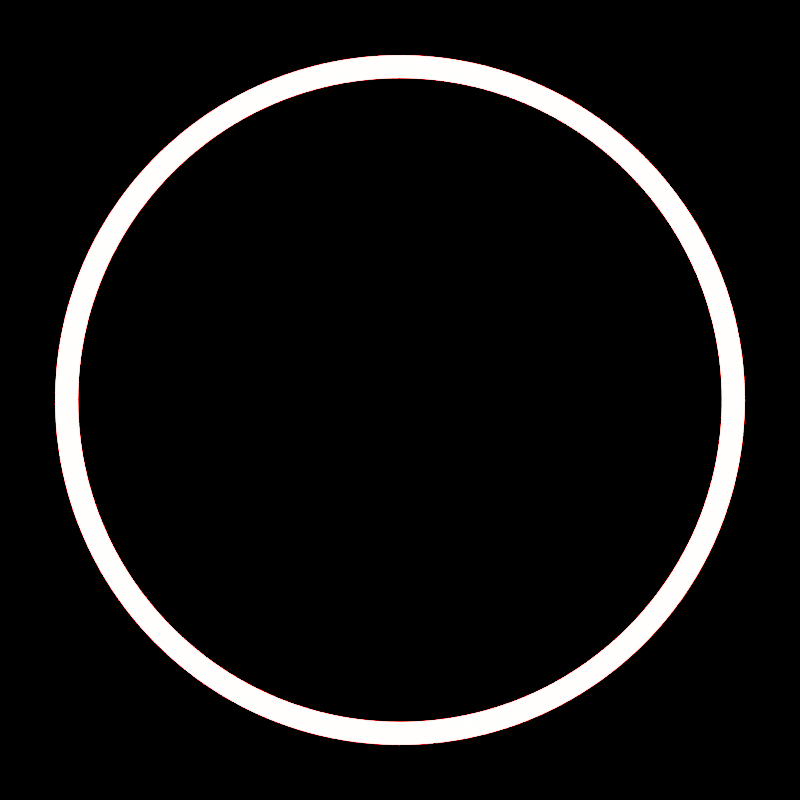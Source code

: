 # Source: ProjecT.blend  (saved by Blender 4.1.23; exported with 4.5.12 LTS)
import bpy
from mathutils import Matrix  # noqa: F401  (used for matrix-valued properties, if any)

bpy.ops.wm.read_factory_settings(use_empty=True)
scene = bpy.context.scene
scene.name = 'Scene'

# ---- materials (node trees are filled in below, after node groups)
mat_material_reflective_metaball = bpy.data.materials.new('material.reflective.metaball')
mat_material_emission = bpy.data.materials.new('material.emission.')

# ---- material node trees
mat_material_reflective_metaball.use_nodes = True; mat_material_reflective_metaball.node_tree.nodes.clear()
_N = mat_material_reflective_metaball.node_tree.nodes; _L = mat_material_reflective_metaball.node_tree.links
n0 = _N.new('ShaderNodeBsdfPrincipled'); n0.name = 'Principled BSDF'; n0.location = (0, 0)
n0.inputs[0].default_value = (0.1046, 0.2307, 0.4397, 1.0)
n0.inputs[2].default_value = 0.1
n1 = _N.new('ShaderNodeOutputMaterial'); n1.name = 'Material Output'; n1.location = (200, 0)
_L.new(n0.outputs[0], n1.inputs[0])
n1.is_active_output = True
mat_material_emission.use_nodes = True; mat_material_emission.node_tree.nodes.clear()
_N = mat_material_emission.node_tree.nodes; _L = mat_material_emission.node_tree.links
n0 = _N.new('ShaderNodeOutputMaterial'); n0.name = 'Material Output'; n0.location = (300, 300)
n1 = _N.new('ShaderNodeEmission'); n1.name = 'Emission'; n1.location = (0, 0)
n1.inputs[0].default_value = (0.8469, 0.02416, 0.0331, 1.0)
n1.inputs[1].default_value = 30.0
_L.new(n1.outputs[0], n0.inputs[0])
n0.is_active_output = True

# ---- world
world_world = bpy.data.worlds.new('World'); scene.world = world_world
world_world.use_nodes = True; world_world.node_tree.nodes.clear()
_N = world_world.node_tree.nodes; _L = world_world.node_tree.links
n0 = _N.new('ShaderNodeBackground'); n0.name = 'Background'; n0.location = (10, 300)
n0.inputs[0].default_value = (0.0, 0.0, 0.0, 1.0)
n1 = _N.new('ShaderNodeOutputWorld'); n1.name = 'World Output'; n1.location = (300, 300)
_L.new(n0.outputs[0], n1.inputs[0])
n1.is_active_output = True
world_world.use_sun_shadow = False
world_world.sun_shadow_jitter_overblur = 0.0

# ---- cameras
cam_camera = bpy.data.cameras.new('Camera')
cam_camera.passepartout_alpha = 0.9
cam_camera.lens = 70.0

# ---- lights
light_area = bpy.data.lights.new('Area', 'AREA')
light_area.color = (0.05448, 0.8228, 0.7231)
light_area.transmission_factor = 0.0
light_area.energy = 100.0
light_area.shadow_maximum_resolution = 0.006
light_area.use_absolute_resolution = True
light_area.shape = 'DISK'
light_area.size = 1.0
light_area.size_y = 1.0

# ---- curves / text
cu_b_ziercircle = bpy.data.curves.new('BézierCircle', 'CURVE')
cu_b_ziercircle.dimensions = '3D'
_sp = cu_b_ziercircle.splines.new('BEZIER'); _sp.bezier_points.add(3)
_sp.bezier_points.foreach_set('co', [0.2808, -0.892, 0.3542, -0.9539, -0.3003, 0.0, -0.2808, 0.892, -0.3542, 0.9539, 0.3003, 0.0])
_sp.bezier_points.foreach_set('handle_left', [0.8074, -0.7262, 0.3542, -0.7988, -0.7928, 0.1956, -0.8074, 0.7262, -0.3542, 0.7988, 0.7928, -0.1956])
_sp.bezier_points.foreach_set('handle_right', [-0.2459, -1.058, 0.3542, -1.109, 0.1922, -0.1956, 0.2459, 1.058, -0.3542, 1.109, -0.1922, 0.1956])
for _p, _l, _r in zip(_sp.bezier_points, ['AUTO', 'AUTO', 'AUTO', 'AUTO'], ['AUTO', 'AUTO', 'AUTO', 'AUTO']): _p.handle_left_type = _l; _p.handle_right_type = _r
_sp.order_u = 0
_sp.order_v = 0
_sp.use_cyclic_u = True
cu_b_ziercircle.path_duration = 360
cu_b_ziercircle.use_path = True
cu_b_ziercircle.eval_time = 270.0
cu_b_ziercircle.fill_mode = 'FULL'
cu_b_ziercircle_001 = bpy.data.curves.new('BézierCircle.001', 'CURVE')
cu_b_ziercircle_001.dimensions = '3D'
_sp = cu_b_ziercircle_001.splines.new('BEZIER'); _sp.bezier_points.add(3)
_sp.bezier_points.foreach_set('co', [-0.1561, -0.6907, 0.7061, 0.9754, -0.2204, 0.0, 0.1561, 0.6907, -0.7061, -0.9754, 0.2204, 0.0])
_sp.bezier_points.foreach_set('handle_left', [-0.6946, -0.569, 0.7061, 0.8892, -0.6018, 0.3898, 0.6946, 0.569, -0.7061, -0.8892, 0.6018, -0.3898])
_sp.bezier_points.foreach_set('handle_right', [0.3825, -0.8124, 0.7061, 1.062, 0.1609, -0.3898, -0.3825, 0.8124, -0.7061, -1.062, -0.1609, 0.3898])
for _p, _l, _r in zip(_sp.bezier_points, ['AUTO', 'AUTO', 'AUTO', 'AUTO'], ['AUTO', 'AUTO', 'AUTO', 'AUTO']): _p.handle_left_type = _l; _p.handle_right_type = _r
_sp.order_u = 0
_sp.order_v = 0
_sp.use_cyclic_u = True
cu_b_ziercircle_001.path_duration = 360
cu_b_ziercircle_001.use_path = True
cu_b_ziercircle_001.eval_time = 270.0
cu_b_ziercircle_001.fill_mode = 'FULL'
cu_b_ziercircle_002 = bpy.data.curves.new('BézierCircle.002', 'CURVE')
cu_b_ziercircle_002.dimensions = '3D'
_sp = cu_b_ziercircle_002.splines.new('BEZIER'); _sp.bezier_points.add(3)
_sp.bezier_points.foreach_set('co', [0.7703, 0.6093, -0.1883, -0.6203, 0.7843, 0.0, -0.7703, -0.6093, 0.1883, 0.6203, -0.7843, 0.0])
_sp.bezier_points.foreach_set('handle_left', [1.113, 0.1762, -0.1883, -0.195, 1.121, -0.1039, -1.113, -0.1762, 0.1883, 0.195, -1.121, 0.1039])
_sp.bezier_points.foreach_set('handle_right', [0.4278, 1.042, -0.1883, -1.046, 0.4479, 0.1039, -0.4278, -1.042, 0.1883, 1.046, -0.4479, -0.1039])
for _p, _l, _r in zip(_sp.bezier_points, ['AUTO', 'AUTO', 'AUTO', 'AUTO'], ['AUTO', 'AUTO', 'AUTO', 'AUTO']): _p.handle_left_type = _l; _p.handle_right_type = _r
_sp.order_u = 0
_sp.order_v = 0
_sp.use_cyclic_u = True
cu_b_ziercircle_002.path_duration = 360
cu_b_ziercircle_002.use_path = True
cu_b_ziercircle_002.eval_time = 270.0
cu_b_ziercircle_002.fill_mode = 'FULL'
cu_b_ziercircle_003 = bpy.data.curves.new('BézierCircle.003', 'CURVE')
cu_b_ziercircle_003.dimensions = '3D'
_sp = cu_b_ziercircle_003.splines.new('BEZIER'); _sp.bezier_points.add(3)
_sp.bezier_points.foreach_set('co', [0.4806, 0.002616, -0.877, -0.005444, 1.0, 0.0, -0.4806, -0.002616, 0.877, 0.005444, -1.0, 0.0])
_sp.bezier_points.foreach_set('handle_left', [0.4836, -0.5495, -0.877, 0.2599, 1.001, -0.4842, -0.4836, 0.5495, 0.877, -0.2599, -1.001, 0.4842])
_sp.bezier_points.foreach_set('handle_right', [0.4776, 0.5547, -0.877, -0.2708, 0.9985, 0.4842, -0.4776, -0.5547, 0.877, 0.2708, -0.9985, -0.4842])
for _p, _l, _r in zip(_sp.bezier_points, ['AUTO', 'AUTO', 'AUTO', 'AUTO'], ['AUTO', 'AUTO', 'AUTO', 'AUTO']): _p.handle_left_type = _l; _p.handle_right_type = _r
_sp.order_u = 0
_sp.order_v = 0
_sp.use_cyclic_u = True
cu_b_ziercircle_003.path_duration = 360
cu_b_ziercircle_003.use_path = True
cu_b_ziercircle_003.eval_time = 270.0
cu_b_ziercircle_003.fill_mode = 'FULL'
cu_b_ziercircle_004 = bpy.data.curves.new('BézierCircle.004', 'CURVE')
cu_b_ziercircle_004.dimensions = '3D'
_sp = cu_b_ziercircle_004.splines.new('BEZIER'); _sp.bezier_points.add(3)
_sp.bezier_points.foreach_set('co', [0.5929, -0.5467, 0.5913, 0.6779, 0.7352, 0.0, -0.5929, 0.5467, -0.5913, -0.6779, -0.7352, 0.0])
_sp.bezier_points.foreach_set('handle_left', [0.2186, -0.9526, 0.5913, 1.005, 0.4334, 0.3265, -0.2186, 0.9526, -0.5913, -1.005, -0.4334, -0.3265])
_sp.bezier_points.foreach_set('handle_right', [0.9672, -0.1407, 0.5913, 0.3505, 1.037, -0.3265, -0.9672, 0.1407, -0.5913, -0.3505, -1.037, 0.3265])
for _p, _l, _r in zip(_sp.bezier_points, ['AUTO', 'AUTO', 'AUTO', 'AUTO'], ['AUTO', 'AUTO', 'AUTO', 'AUTO']): _p.handle_left_type = _l; _p.handle_right_type = _r
_sp.order_u = 0
_sp.order_v = 0
_sp.use_cyclic_u = True
cu_b_ziercircle_004.path_duration = 360
cu_b_ziercircle_004.use_path = True
cu_b_ziercircle_004.eval_time = 270.0
cu_b_ziercircle_004.fill_mode = 'FULL'
cu_b_ziercircle_005 = bpy.data.curves.new('BézierCircle.005', 'CURVE')
cu_b_ziercircle_005.dimensions = '3D'
_sp = cu_b_ziercircle_005.splines.new('BEZIER'); _sp.bezier_points.add(3)
_sp.bezier_points.foreach_set('co', [-0.7111, -0.2452, 0.659, -0.326, 0.9454, 0.0, 0.7111, 0.2452, -0.659, 0.326, -0.9454, 0.0])
_sp.bezier_points.foreach_set('handle_left', [-0.5311, -0.7672, 0.659, -0.7186, 0.81, 0.3638, 0.5311, 0.7672, -0.659, 0.7186, -0.81, -0.3638])
_sp.bezier_points.foreach_set('handle_right', [-0.8911, 0.2768, 0.659, 0.06665, 1.081, -0.3638, 0.8911, -0.2768, -0.659, -0.06665, -1.081, 0.3638])
for _p, _l, _r in zip(_sp.bezier_points, ['AUTO', 'AUTO', 'AUTO', 'AUTO'], ['AUTO', 'AUTO', 'AUTO', 'AUTO']): _p.handle_left_type = _l; _p.handle_right_type = _r
_sp.order_u = 0
_sp.order_v = 0
_sp.use_cyclic_u = True
cu_b_ziercircle_005.path_duration = 360
cu_b_ziercircle_005.use_path = True
cu_b_ziercircle_005.eval_time = 270.0
cu_b_ziercircle_005.fill_mode = 'FULL'
cu_b_ziercircle_006 = bpy.data.curves.new('BézierCircle.006', 'CURVE')
cu_b_ziercircle_006.dimensions = '3D'
_sp = cu_b_ziercircle_006.splines.new('BEZIER'); _sp.bezier_points.add(3)
_sp.bezier_points.foreach_set('co', [0.3768, 0.2118, 0.9018, 0.4899, -0.8718, 0.0, -0.3768, -0.2118, -0.9018, -0.4899, 0.8718, 0.0])
_sp.bezier_points.foreach_set('handle_left', [0.1063, 0.6931, 0.9018, 0.698, -0.7548, 0.4979, -0.1063, -0.6931, -0.9018, -0.698, 0.7548, -0.4979])
_sp.bezier_points.foreach_set('handle_right', [0.6473, -0.2696, 0.9018, 0.2819, -0.9887, -0.4979, -0.6473, 0.2696, -0.9018, -0.2819, 0.9887, 0.4979])
for _p, _l, _r in zip(_sp.bezier_points, ['AUTO', 'AUTO', 'AUTO', 'AUTO'], ['AUTO', 'AUTO', 'AUTO', 'AUTO']): _p.handle_left_type = _l; _p.handle_right_type = _r
_sp.order_u = 0
_sp.order_v = 0
_sp.use_cyclic_u = True
cu_b_ziercircle_006.path_duration = 360
cu_b_ziercircle_006.use_path = True
cu_b_ziercircle_006.eval_time = 270.0
cu_b_ziercircle_006.fill_mode = 'FULL'
cu_b_ziercircle_007 = bpy.data.curves.new('BézierCircle.007', 'CURVE')
cu_b_ziercircle_007.dimensions = '3D'
_sp = cu_b_ziercircle_007.splines.new('BEZIER'); _sp.bezier_points.add(3)
_sp.bezier_points.foreach_set('co', [0.6518, -0.4882, 0.5804, -0.5995, -0.8004, 0.0, -0.6518, 0.4882, -0.5804, 0.5995, 0.8004, 0.0])
_sp.bezier_points.foreach_set('handle_left', [0.9828, -0.04628, 0.5804, -0.2396, -1.07, 0.3204, -0.9828, 0.04628, -0.5804, 0.2396, 1.07, -0.3204])
_sp.bezier_points.foreach_set('handle_right', [0.3208, -0.9301, 0.5804, -0.9594, -0.5308, -0.3204, -0.3208, 0.9301, -0.5804, 0.9594, 0.5308, 0.3204])
for _p, _l, _r in zip(_sp.bezier_points, ['AUTO', 'AUTO', 'AUTO', 'AUTO'], ['AUTO', 'AUTO', 'AUTO', 'AUTO']): _p.handle_left_type = _l; _p.handle_right_type = _r
_sp.order_u = 0
_sp.order_v = 0
_sp.use_cyclic_u = True
cu_b_ziercircle_007.path_duration = 360
cu_b_ziercircle_007.use_path = True
cu_b_ziercircle_007.eval_time = 270.0
cu_b_ziercircle_007.fill_mode = 'FULL'
cu_b_ziercircle_008 = bpy.data.curves.new('BézierCircle.008', 'CURVE')
cu_b_ziercircle_008.dimensions = '3D'
_sp = cu_b_ziercircle_008.splines.new('BEZIER'); _sp.bezier_points.add(3)
_sp.bezier_points.foreach_set('co', [-0.08842, -0.5365, -0.8392, 0.9867, -0.1626, 0.0, 0.08842, 0.5365, 0.8392, -0.9867, 0.1626, 0.0])
_sp.bezier_points.foreach_set('handle_left', [-0.6332, -0.4467, -0.8392, 0.9379, -0.4588, -0.4634, 0.6332, 0.4467, 0.8392, -0.9379, 0.4588, 0.4634])
_sp.bezier_points.foreach_set('handle_right', [0.4564, -0.6263, -0.8392, 1.036, 0.1336, 0.4634, -0.4564, 0.6263, 0.8392, -1.036, -0.1336, -0.4634])
for _p, _l, _r in zip(_sp.bezier_points, ['ALIGNED', 'ALIGNED', 'ALIGNED', 'ALIGNED'], ['ALIGNED', 'ALIGNED', 'ALIGNED', 'ALIGNED']): _p.handle_left_type = _l; _p.handle_right_type = _r
_sp.order_u = 0
_sp.order_v = 0
_sp.use_cyclic_u = True
cu_b_ziercircle_008.path_duration = 360
cu_b_ziercircle_008.use_path = True
cu_b_ziercircle_008.eval_time = 270.0
cu_b_ziercircle_008.fill_mode = 'FULL'
cu_b_ziercircle_009 = bpy.data.curves.new('BézierCircle.009', 'CURVE')
cu_b_ziercircle_009.dimensions = '3D'
_sp = cu_b_ziercircle_009.splines.new('BEZIER'); _sp.bezier_points.add(3)
_sp.bezier_points.foreach_set('co', [0.6589, -0.5641, -0.4977, 0.6503, 0.7596, 0.0, -0.6589, 0.5641, 0.4977, -0.6503, -0.7596, 0.0])
_sp.bezier_points.foreach_set('handle_left', [0.2998, -0.9835, -0.4977, 1.014, 0.4482, -0.2748, -0.2998, 0.9835, 0.4977, -1.014, -0.4482, 0.2748])
_sp.bezier_points.foreach_set('handle_right', [1.018, -0.1446, -0.4977, 0.2866, 1.071, 0.2748, -1.018, 0.1446, 0.4977, -0.2866, -1.071, -0.2748])
for _p, _l, _r in zip(_sp.bezier_points, ['AUTO', 'AUTO', 'AUTO', 'AUTO'], ['AUTO', 'AUTO', 'AUTO', 'AUTO']): _p.handle_left_type = _l; _p.handle_right_type = _r
_sp.order_u = 0
_sp.order_v = 0
_sp.use_cyclic_u = True
cu_b_ziercircle_009.path_duration = 360
cu_b_ziercircle_009.use_path = True
cu_b_ziercircle_009.eval_time = 270.0
cu_b_ziercircle_009.fill_mode = 'FULL'
cu_b_ziercircle_010 = bpy.data.curves.new('BézierCircle.010', 'CURVE')
cu_b_ziercircle_010.dimensions = '3D'
_sp = cu_b_ziercircle_010.splines.new('BEZIER'); _sp.bezier_points.add(3)
_sp.bezier_points.foreach_set('co', [-1.5, 0.0, 0.0, 0.0, 1.5, 0.0, 1.5, 0.0, 0.0, 0.0, -1.5, 0.0])
_sp.bezier_points.foreach_set('handle_left', [-1.5, -0.8282, 0.0, -0.8282, 1.5, 0.0, 1.5, 0.8282, 0.0, 0.8282, -1.5, 0.0])
_sp.bezier_points.foreach_set('handle_right', [-1.5, 0.8282, 0.0, 0.8282, 1.5, 0.0, 1.5, -0.8282, 0.0, -0.8282, -1.5, 0.0])
for _p, _l, _r in zip(_sp.bezier_points, ['AUTO', 'AUTO', 'AUTO', 'AUTO'], ['AUTO', 'AUTO', 'AUTO', 'AUTO']): _p.handle_left_type = _l; _p.handle_right_type = _r
_sp.order_u = 0
_sp.order_v = 0
_sp.use_cyclic_u = True
cu_b_ziercircle_010.materials.append(mat_material_emission)
cu_b_ziercircle_010.use_path = True
cu_b_ziercircle_010.bevel_depth = 0.05
cu_b_ziercircle_010.render_resolution_u = 64
cu_b_ziercircle_010.fill_mode = 'FULL'

# ---- objects
ob_camera = bpy.data.objects.new('Camera', cam_camera)
ob_empty_tracker_target_camera = bpy.data.objects.new('empty.tracker-target.Camera', None)
ob_b_ziercircle = bpy.data.objects.new('BézierCircle', cu_b_ziercircle)
ob_mball = bpy.data.objects.new('Mball', None)
ob_b_ziercircle_001 = bpy.data.objects.new('BézierCircle.001', cu_b_ziercircle_001)
ob_mball_001 = bpy.data.objects.new('Mball.001', None)
ob_b_ziercircle_002 = bpy.data.objects.new('BézierCircle.002', cu_b_ziercircle_002)
ob_mball_002 = bpy.data.objects.new('Mball.002', None)
ob_b_ziercircle_003 = bpy.data.objects.new('BézierCircle.003', cu_b_ziercircle_003)
ob_mball_003 = bpy.data.objects.new('Mball.003', None)
ob_b_ziercircle_004 = bpy.data.objects.new('BézierCircle.004', cu_b_ziercircle_004)
ob_mball_004 = bpy.data.objects.new('Mball.004', None)
ob_b_ziercircle_005 = bpy.data.objects.new('BézierCircle.005', cu_b_ziercircle_005)
ob_mball_005 = bpy.data.objects.new('Mball.005', None)
ob_b_ziercircle_006 = bpy.data.objects.new('BézierCircle.006', cu_b_ziercircle_006)
ob_mball_006 = bpy.data.objects.new('Mball.006', None)
ob_b_ziercircle_007 = bpy.data.objects.new('BézierCircle.007', cu_b_ziercircle_007)
ob_mball_007 = bpy.data.objects.new('Mball.007', None)
ob_b_ziercircle_008 = bpy.data.objects.new('BézierCircle.008', cu_b_ziercircle_008)
ob_mball_008 = bpy.data.objects.new('Mball.008', None)
ob_b_ziercircle_009 = bpy.data.objects.new('BézierCircle.009', cu_b_ziercircle_009)
ob_mball_009 = bpy.data.objects.new('Mball.009', None)
ob_b_ziercircle_010 = bpy.data.objects.new('BézierCircle.010', cu_b_ziercircle_010)
ob_area = bpy.data.objects.new('Area', light_area)

# ---- transforms, parenting, visibility, modifiers, constraints
ob_camera.location = (0.0, 0.0, 7.0)
_c = ob_camera.constraints.new('TRACK_TO'); _c.name = 'Track To'
_c.target = ob_empty_tracker_target_camera
ob_empty_tracker_target_camera.location = (0.0, 0.0, 0.0)
ob_b_ziercircle.location = (0.0, 0.0, 0.0)
ob_b_ziercircle.rotation_euler = (-4.726, 0.0, 0.0)
ob_b_ziercircle.scale = (0.1479, 1.0, 1.0)
ob_mball.location = (0.0, 0.0, 0.0)
ob_mball.scale = (0.2489, 0.2489, 0.2489)
ob_mball.empty_image_offset = (0.0, 0.0)
_c = ob_mball.constraints.new('FOLLOW_PATH'); _c.name = 'Follow Path'
_c.target = ob_b_ziercircle
ob_b_ziercircle_001.location = (0.0, 0.0, 0.0)
ob_b_ziercircle_001.rotation_euler = (-4.726, 0.0, 0.0)
ob_b_ziercircle_001.scale = (1.0, 0.3927, 1.0)
ob_mball_001.location = (0.0, 0.0, 0.0)
ob_mball_001.scale = (0.3959, 0.3959, 0.3959)
ob_mball_001.empty_image_offset = (0.0, 0.0)
_c = ob_mball_001.constraints.new('FOLLOW_PATH'); _c.name = 'Follow Path'
_c.target = ob_b_ziercircle_001
ob_b_ziercircle_002.location = (0.0, 0.0, 0.0)
ob_b_ziercircle_002.rotation_euler = (4.726, 0.0, 0.0)
ob_b_ziercircle_002.scale = (1.0, 0.2019, 1.0)
ob_mball_002.location = (0.0, 0.0, 0.0)
ob_mball_002.scale = (0.3539, 0.3539, 0.3539)
ob_mball_002.empty_image_offset = (0.0, 0.0)
_c = ob_mball_002.constraints.new('FOLLOW_PATH'); _c.name = 'Follow Path'
_c.target = ob_b_ziercircle_002
ob_b_ziercircle_003.location = (0.0, 0.0, 0.0)
ob_b_ziercircle_003.rotation_euler = (-4.726, 0.0, 0.0)
ob_b_ziercircle_003.scale = (1.0, 0.08626, 1.0)
ob_mball_003.location = (0.0, 0.0, 0.0)
ob_mball_003.scale = (0.4425, 0.4425, 0.4425)
ob_mball_003.empty_image_offset = (0.0, 0.0)
_c = ob_mball_003.constraints.new('FOLLOW_PATH'); _c.name = 'Follow Path'
_c.target = ob_b_ziercircle_003
ob_b_ziercircle_004.location = (0.0, 0.0, 0.0)
ob_b_ziercircle_004.rotation_euler = (-4.726, 0.0, 0.0)
ob_b_ziercircle_004.scale = (1.0, 0.09497, 1.0)
ob_mball_004.location = (0.0, 0.0, 0.0)
ob_mball_004.scale = (0.331, 0.331, 0.331)
ob_mball_004.empty_image_offset = (0.0, 0.0)
_c = ob_mball_004.constraints.new('FOLLOW_PATH'); _c.name = 'Follow Path'
_c.target = ob_b_ziercircle_004
ob_b_ziercircle_005.location = (0.0, 0.0, 0.0)
ob_b_ziercircle_005.rotation_euler = (4.726, 0.0, 0.0)
ob_b_ziercircle_005.scale = (0.3472, 1.0, 1.0)
ob_mball_005.location = (0.0, 0.0, 0.0)
ob_mball_005.scale = (0.2711, 0.2711, 0.2711)
ob_mball_005.empty_image_offset = (0.0, 0.0)
_c = ob_mball_005.constraints.new('FOLLOW_PATH'); _c.name = 'Follow Path'
_c.target = ob_b_ziercircle_005
ob_b_ziercircle_006.location = (0.0, 0.0, 0.0)
ob_b_ziercircle_006.rotation_euler = (-4.726, 0.0, 0.0)
ob_b_ziercircle_006.scale = (0.1958, 1.0, 1.0)
ob_mball_006.location = (0.0, 0.0, 0.0)
ob_mball_006.scale = (0.1749, 0.1749, 0.1749)
ob_mball_006.empty_image_offset = (0.0, 0.0)
_c = ob_mball_006.constraints.new('FOLLOW_PATH'); _c.name = 'Follow Path'
_c.target = ob_b_ziercircle_006
ob_b_ziercircle_007.location = (0.0, 0.0, 0.0)
ob_b_ziercircle_007.rotation_euler = (-4.726, 0.0, 0.0)
ob_b_ziercircle_007.scale = (0.2814, 1.0, 1.0)
ob_mball_007.location = (0.0, 0.0, 0.0)
ob_mball_007.scale = (0.186, 0.186, 0.186)
ob_mball_007.empty_image_offset = (0.0, 0.0)
_c = ob_mball_007.constraints.new('FOLLOW_PATH'); _c.name = 'Follow Path'
_c.target = ob_b_ziercircle_007
ob_b_ziercircle_008.location = (0.0, 0.0, 0.0)
ob_b_ziercircle_008.rotation_euler = (-4.726, 0.0, 0.0)
ob_b_ziercircle_008.scale = (1.0, 0.1302, 1.0)
ob_mball_008.location = (0.0, 0.0, 0.0)
ob_mball_008.scale = (0.1486, 0.1486, 0.1486)
ob_mball_008.empty_image_offset = (0.0, 0.0)
_c = ob_mball_008.constraints.new('FOLLOW_PATH'); _c.name = 'Follow Path'
_c.target = ob_b_ziercircle_008
ob_b_ziercircle_009.location = (0.0, 0.0, 0.0)
ob_b_ziercircle_009.rotation_euler = (-4.726, 0.0, 0.0)
ob_b_ziercircle_009.scale = (1.0, 0.1362, 1.0)
ob_mball_009.location = (0.0, 0.0, 0.0)
ob_mball_009.scale = (0.4636, 0.4636, 0.4636)
ob_mball_009.empty_image_offset = (0.0, 0.0)
_c = ob_mball_009.constraints.new('FOLLOW_PATH'); _c.name = 'Follow Path'
_c.target = ob_b_ziercircle_009
ob_b_ziercircle_010.location = (0.0, 0.0, 0.0)
ob_area.location = (0.0, 0.0, 2.0)

# ---- collection membership
scene.collection.objects.link(ob_camera)
scene.collection.objects.link(ob_empty_tracker_target_camera)
scene.collection.objects.link(ob_b_ziercircle)
scene.collection.objects.link(ob_mball)
scene.collection.objects.link(ob_b_ziercircle_001)
scene.collection.objects.link(ob_mball_001)
scene.collection.objects.link(ob_b_ziercircle_002)
scene.collection.objects.link(ob_mball_002)
scene.collection.objects.link(ob_b_ziercircle_003)
scene.collection.objects.link(ob_mball_003)
scene.collection.objects.link(ob_b_ziercircle_004)
scene.collection.objects.link(ob_mball_004)
scene.collection.objects.link(ob_b_ziercircle_005)
scene.collection.objects.link(ob_mball_005)
scene.collection.objects.link(ob_b_ziercircle_006)
scene.collection.objects.link(ob_mball_006)
scene.collection.objects.link(ob_b_ziercircle_007)
scene.collection.objects.link(ob_mball_007)
scene.collection.objects.link(ob_b_ziercircle_008)
scene.collection.objects.link(ob_mball_008)
scene.collection.objects.link(ob_b_ziercircle_009)
scene.collection.objects.link(ob_mball_009)
scene.collection.objects.link(ob_b_ziercircle_010)
scene.collection.objects.link(ob_area)

# ---- scene / render settings (as saved in the file)
scene.camera = ob_camera
scene.frame_start = 1; scene.frame_end = 360; scene.frame_set(271)
scene.render.engine = 'CYCLES'
scene.render.image_settings.file_format = 'FFMPEG'
scene.render.image_settings.color_mode = 'RGB'
scene.render.resolution_x = 1080
scene.render.fps = 30
scene.cycles.samples = 1024
scene.cycles.sampling_pattern = 'TABULATED_SOBOL'
scene.eevee.ray_tracing_options.trace_max_roughness = 0.0
scene.view_settings.look = 'AgX - Very High Contrast'
bpy.context.view_layer.update()
